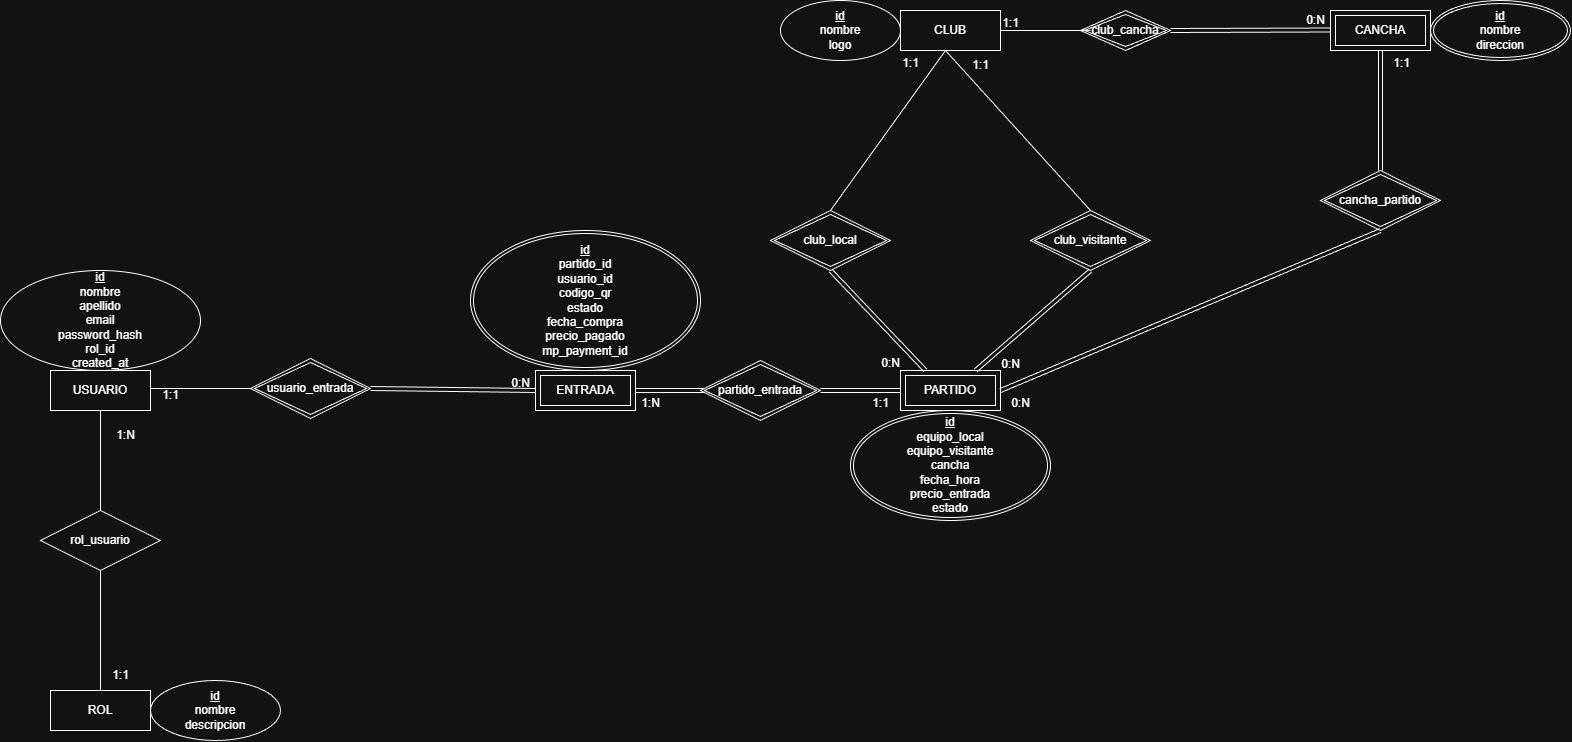

The diagram above was exported from draw.io. Its source (the exported page's mxGraphModel, read from the mxfile embedded in the PNG):
<mxGraphModel dx="3271" dy="1927" grid="1" gridSize="10" guides="1" tooltips="1" connect="1" arrows="1" fold="1" page="1" pageScale="1" pageWidth="850" pageHeight="1100" math="0" shadow="0">
  <root>
    <mxCell id="0" />
    <mxCell id="1" parent="0" />
    <mxCell id="LWCzLxEGeSZG5QKq7rE7-32" parent="1" style="whiteSpace=wrap;html=1;align=center;" value="CLUB" vertex="1">
      <mxGeometry height="40" width="100" x="-470" y="400" as="geometry" />
    </mxCell>
    <mxCell id="LWCzLxEGeSZG5QKq7rE7-34" parent="1" style="ellipse;whiteSpace=wrap;html=1;align=center;" value="&lt;u&gt;id&lt;/u&gt;&lt;div&gt;nombre&lt;/div&gt;&lt;div&gt;logo&lt;/div&gt;" vertex="1">
      <mxGeometry height="60" width="120" x="-590" y="390" as="geometry" />
    </mxCell>
    <mxCell id="LWCzLxEGeSZG5QKq7rE7-41" parent="1" style="shape=ext;margin=3;double=1;whiteSpace=wrap;html=1;align=center;" value="CANCHA" vertex="1">
      <mxGeometry height="40" width="100" x="-40" y="400" as="geometry" />
    </mxCell>
    <mxCell id="LWCzLxEGeSZG5QKq7rE7-42" parent="1" style="ellipse;shape=doubleEllipse;margin=3;whiteSpace=wrap;html=1;align=center;" value="&lt;u&gt;id&lt;/u&gt;&lt;div&gt;nombre&lt;/div&gt;&lt;div&gt;direccion&lt;/div&gt;" vertex="1">
      <mxGeometry height="60" width="140" x="60" y="390" as="geometry" />
    </mxCell>
    <mxCell id="LWCzLxEGeSZG5QKq7rE7-48" parent="1" style="whiteSpace=wrap;html=1;align=center;" value="USUARIO" vertex="1">
      <mxGeometry height="40" width="100" x="-1320" y="760" as="geometry" />
    </mxCell>
    <mxCell id="LWCzLxEGeSZG5QKq7rE7-50" parent="1" style="ellipse;whiteSpace=wrap;html=1;align=center;" value="&lt;u&gt;id&lt;/u&gt;&lt;div&gt;nombre&lt;/div&gt;&lt;div&gt;apellido&lt;/div&gt;&lt;div&gt;email&lt;/div&gt;&lt;div&gt;password_hash&lt;/div&gt;&lt;div&gt;rol_id&lt;/div&gt;&lt;div&gt;created_at&lt;/div&gt;" vertex="1">
      <mxGeometry height="100" width="200" x="-1370" y="660" as="geometry" />
    </mxCell>
    <mxCell id="LWCzLxEGeSZG5QKq7rE7-51" parent="1" style="whiteSpace=wrap;html=1;align=center;" value="ROL" vertex="1">
      <mxGeometry height="40" width="100" x="-1320" y="1080" as="geometry" />
    </mxCell>
    <mxCell id="LWCzLxEGeSZG5QKq7rE7-52" parent="1" style="ellipse;whiteSpace=wrap;html=1;align=center;" value="&lt;u&gt;id&lt;/u&gt;&lt;div&gt;nombre&lt;/div&gt;&lt;div&gt;descripcion&lt;/div&gt;" vertex="1">
      <mxGeometry height="60" width="130" x="-1220" y="1070" as="geometry" />
    </mxCell>
    <mxCell id="LWCzLxEGeSZG5QKq7rE7-122" edge="1" parent="1" source="LWCzLxEGeSZG5QKq7rE7-54" style="edgeStyle=orthogonalEdgeStyle;rounded=0;orthogonalLoop=1;jettySize=auto;html=1;" target="LWCzLxEGeSZG5QKq7rE7-55" value="">
      <mxGeometry relative="1" as="geometry" />
    </mxCell>
    <mxCell id="LWCzLxEGeSZG5QKq7rE7-54" parent="1" style="shape=ext;margin=3;double=1;whiteSpace=wrap;html=1;align=center;" value="ENTRADA" vertex="1">
      <mxGeometry height="40" width="100" x="-835" y="760" as="geometry" />
    </mxCell>
    <mxCell id="LWCzLxEGeSZG5QKq7rE7-55" parent="1" style="ellipse;shape=doubleEllipse;margin=3;whiteSpace=wrap;html=1;align=center;" value="&lt;div&gt;&lt;u&gt;id&lt;/u&gt;&lt;/div&gt;partido_id&lt;div&gt;usuario_id&lt;/div&gt;&lt;div&gt;codigo_qr&lt;/div&gt;&lt;div&gt;estado&lt;/div&gt;&lt;div&gt;fecha_compra&lt;/div&gt;&lt;div&gt;precio_pagado&lt;/div&gt;&lt;div&gt;mp_payment_id&lt;/div&gt;" vertex="1">
      <mxGeometry height="140" width="230" x="-900" y="620" as="geometry" />
    </mxCell>
    <mxCell id="LWCzLxEGeSZG5QKq7rE7-56" parent="1" style="shape=ext;margin=3;double=1;whiteSpace=wrap;html=1;align=center;" value="PARTIDO" vertex="1">
      <mxGeometry height="40" width="100" x="-470" y="760" as="geometry" />
    </mxCell>
    <mxCell id="LWCzLxEGeSZG5QKq7rE7-57" parent="1" style="ellipse;shape=doubleEllipse;margin=3;whiteSpace=wrap;html=1;align=center;" value="&lt;u&gt;id&lt;/u&gt;&lt;div&gt;equipo_local&lt;/div&gt;&lt;div&gt;equipo_visitante&lt;/div&gt;&lt;div&gt;cancha&lt;/div&gt;&lt;div&gt;fecha_hora&lt;/div&gt;&lt;div&gt;precio_entrada&lt;/div&gt;&lt;div&gt;estado&lt;/div&gt;" vertex="1">
      <mxGeometry height="110" width="200" x="-520" y="800" as="geometry" />
    </mxCell>
    <mxCell id="LWCzLxEGeSZG5QKq7rE7-64" edge="1" parent="1" source="LWCzLxEGeSZG5QKq7rE7-48" style="endArrow=none;html=1;rounded=0;entryX=0.5;entryY=0;entryDx=0;entryDy=0;exitX=0.5;exitY=1;exitDx=0;exitDy=0;" target="LWCzLxEGeSZG5QKq7rE7-51" value="">
      <mxGeometry relative="1" as="geometry">
        <mxPoint x="-1250" y="800" as="sourcePoint" />
        <mxPoint x="-1090" y="800" as="targetPoint" />
      </mxGeometry>
    </mxCell>
    <mxCell id="LWCzLxEGeSZG5QKq7rE7-65" parent="1" style="text;html=1;align=center;verticalAlign=middle;resizable=0;points=[];autosize=1;strokeColor=none;fillColor=none;" value="1:N" vertex="1">
      <mxGeometry height="30" width="40" x="-1265" y="810" as="geometry" />
    </mxCell>
    <mxCell id="LWCzLxEGeSZG5QKq7rE7-66" parent="1" style="text;html=1;align=center;verticalAlign=middle;resizable=0;points=[];autosize=1;strokeColor=none;fillColor=none;" value="1:1" vertex="1">
      <mxGeometry height="30" width="40" x="-1270" y="1050" as="geometry" />
    </mxCell>
    <mxCell id="LWCzLxEGeSZG5QKq7rE7-69" parent="1" style="shape=rhombus;perimeter=rhombusPerimeter;whiteSpace=wrap;html=1;align=center;" value="rol_usuario" vertex="1">
      <mxGeometry height="60" width="120" x="-1330" y="900" as="geometry" />
    </mxCell>
    <mxCell id="LWCzLxEGeSZG5QKq7rE7-71" parent="1" style="shape=rhombus;double=1;perimeter=rhombusPerimeter;whiteSpace=wrap;html=1;align=center;" value="club_cancha" vertex="1">
      <mxGeometry height="40" width="90" x="-290" y="400" as="geometry" />
    </mxCell>
    <mxCell id="LWCzLxEGeSZG5QKq7rE7-72" parent="1" style="line;strokeWidth=1;rotatable=0;dashed=0;labelPosition=right;align=left;verticalAlign=middle;spacingTop=0;spacingLeft=6;points=[];portConstraint=eastwest;" value="" vertex="1">
      <mxGeometry height="10" width="90" x="-370" y="415" as="geometry" />
    </mxCell>
    <mxCell id="LWCzLxEGeSZG5QKq7rE7-76" edge="1" parent="1" style="shape=link;html=1;rounded=0;" value="">
      <mxGeometry relative="1" as="geometry">
        <mxPoint x="-200" y="420" as="sourcePoint" />
        <mxPoint x="-40" y="419.5" as="targetPoint" />
      </mxGeometry>
    </mxCell>
    <mxCell id="LWCzLxEGeSZG5QKq7rE7-78" parent="1" style="text;html=1;align=center;verticalAlign=middle;resizable=0;points=[];autosize=1;strokeColor=none;fillColor=none;" value="0:N" vertex="1">
      <mxGeometry height="30" width="40" x="-75" y="395" as="geometry" />
    </mxCell>
    <mxCell id="LWCzLxEGeSZG5QKq7rE7-79" parent="1" style="text;html=1;align=center;verticalAlign=middle;resizable=0;points=[];autosize=1;strokeColor=none;fillColor=none;" value="1:1" vertex="1">
      <mxGeometry height="30" width="40" x="-380" y="398" as="geometry" />
    </mxCell>
    <mxCell id="LWCzLxEGeSZG5QKq7rE7-80" parent="1" style="shape=rhombus;double=1;perimeter=rhombusPerimeter;whiteSpace=wrap;html=1;align=center;" value="club_visitante" vertex="1">
      <mxGeometry height="60" width="120" x="-340" y="600" as="geometry" />
    </mxCell>
    <mxCell id="LWCzLxEGeSZG5QKq7rE7-81" parent="1" style="shape=rhombus;double=1;perimeter=rhombusPerimeter;whiteSpace=wrap;html=1;align=center;" value="club_local" vertex="1">
      <mxGeometry height="60" width="120" x="-600" y="600" as="geometry" />
    </mxCell>
    <mxCell id="LWCzLxEGeSZG5QKq7rE7-83" edge="1" parent="1" style="endArrow=none;html=1;rounded=0;entryX=0.5;entryY=0;entryDx=0;entryDy=0;" target="LWCzLxEGeSZG5QKq7rE7-81" value="">
      <mxGeometry relative="1" as="geometry">
        <mxPoint x="-425" y="440" as="sourcePoint" />
        <mxPoint x="-425" y="520" as="targetPoint" />
      </mxGeometry>
    </mxCell>
    <mxCell id="LWCzLxEGeSZG5QKq7rE7-86" edge="1" parent="1" style="endArrow=none;html=1;rounded=0;entryX=0.5;entryY=0;entryDx=0;entryDy=0;" target="LWCzLxEGeSZG5QKq7rE7-80" value="">
      <mxGeometry relative="1" as="geometry">
        <mxPoint x="-425" y="440" as="sourcePoint" />
        <mxPoint x="-265" y="440" as="targetPoint" />
      </mxGeometry>
    </mxCell>
    <mxCell id="LWCzLxEGeSZG5QKq7rE7-87" edge="1" parent="1" source="LWCzLxEGeSZG5QKq7rE7-81" style="shape=link;html=1;rounded=0;entryX=0.25;entryY=0;entryDx=0;entryDy=0;exitX=0.5;exitY=1;exitDx=0;exitDy=0;" target="LWCzLxEGeSZG5QKq7rE7-56" value="">
      <mxGeometry relative="1" as="geometry">
        <mxPoint x="-530" y="660" as="sourcePoint" />
        <mxPoint x="-370" y="660" as="targetPoint" />
      </mxGeometry>
    </mxCell>
    <mxCell id="LWCzLxEGeSZG5QKq7rE7-88" connectable="0" parent="LWCzLxEGeSZG5QKq7rE7-87" style="resizable=0;html=1;whiteSpace=wrap;align=right;verticalAlign=bottom;" value="0:N" vertex="1">
      <mxGeometry relative="1" x="1" as="geometry">
        <mxPoint x="-25" as="offset" />
      </mxGeometry>
    </mxCell>
    <mxCell id="LWCzLxEGeSZG5QKq7rE7-89" edge="1" parent="1" source="LWCzLxEGeSZG5QKq7rE7-80" style="shape=link;html=1;rounded=0;entryX=0.75;entryY=0;entryDx=0;entryDy=0;exitX=0.5;exitY=1;exitDx=0;exitDy=0;" target="LWCzLxEGeSZG5QKq7rE7-56" value="">
      <mxGeometry relative="1" as="geometry">
        <mxPoint x="-280" y="660" as="sourcePoint" />
        <mxPoint x="-120" y="660" as="targetPoint" />
      </mxGeometry>
    </mxCell>
    <mxCell id="LWCzLxEGeSZG5QKq7rE7-90" connectable="0" parent="LWCzLxEGeSZG5QKq7rE7-89" style="resizable=0;html=1;whiteSpace=wrap;align=right;verticalAlign=bottom;" value="0:N" vertex="1">
      <mxGeometry relative="1" x="1" as="geometry">
        <mxPoint x="45" as="offset" />
      </mxGeometry>
    </mxCell>
    <mxCell id="LWCzLxEGeSZG5QKq7rE7-91" parent="1" style="text;html=1;align=center;verticalAlign=middle;resizable=0;points=[];autosize=1;strokeColor=none;fillColor=none;" value="1:1" vertex="1">
      <mxGeometry height="30" width="40" x="-480" y="438" as="geometry" />
    </mxCell>
    <mxCell id="LWCzLxEGeSZG5QKq7rE7-92" parent="1" style="text;html=1;align=center;verticalAlign=middle;resizable=0;points=[];autosize=1;strokeColor=none;fillColor=none;" value="1:1" vertex="1">
      <mxGeometry height="30" width="40" x="-410" y="440" as="geometry" />
    </mxCell>
    <mxCell id="LWCzLxEGeSZG5QKq7rE7-94" parent="1" style="shape=rhombus;double=1;perimeter=rhombusPerimeter;whiteSpace=wrap;html=1;align=center;" value="cancha_partido" vertex="1">
      <mxGeometry height="60" width="120" x="-50" y="560" as="geometry" />
    </mxCell>
    <mxCell id="LWCzLxEGeSZG5QKq7rE7-95" edge="1" parent="1" source="LWCzLxEGeSZG5QKq7rE7-56" style="shape=link;html=1;rounded=0;exitX=1;exitY=0.5;exitDx=0;exitDy=0;entryX=0.5;entryY=1;entryDx=0;entryDy=0;" target="LWCzLxEGeSZG5QKq7rE7-94" value="">
      <mxGeometry relative="1" as="geometry">
        <mxPoint x="-325" y="779.5" as="sourcePoint" />
        <mxPoint x="-165" y="779.5" as="targetPoint" />
      </mxGeometry>
    </mxCell>
    <mxCell id="LWCzLxEGeSZG5QKq7rE7-97" edge="1" parent="1" source="LWCzLxEGeSZG5QKq7rE7-94" style="shape=link;html=1;rounded=0;exitX=0.5;exitY=0;exitDx=0;exitDy=0;entryX=0.5;entryY=1;entryDx=0;entryDy=0;" target="LWCzLxEGeSZG5QKq7rE7-41" value="">
      <mxGeometry relative="1" as="geometry">
        <mxPoint x="10" y="550" as="sourcePoint" />
        <mxPoint x="170" y="550" as="targetPoint" />
      </mxGeometry>
    </mxCell>
    <mxCell id="LWCzLxEGeSZG5QKq7rE7-98" connectable="0" parent="LWCzLxEGeSZG5QKq7rE7-97" style="resizable=0;html=1;whiteSpace=wrap;align=right;verticalAlign=bottom;" value="1:1" vertex="1">
      <mxGeometry relative="1" x="1" as="geometry">
        <mxPoint x="30" y="20" as="offset" />
      </mxGeometry>
    </mxCell>
    <mxCell id="LWCzLxEGeSZG5QKq7rE7-99" parent="1" style="text;html=1;align=center;verticalAlign=middle;resizable=0;points=[];autosize=1;strokeColor=none;fillColor=none;" value="0:N" vertex="1">
      <mxGeometry height="30" width="40" x="-370" y="778" as="geometry" />
    </mxCell>
    <mxCell id="LWCzLxEGeSZG5QKq7rE7-101" edge="1" parent="1" source="LWCzLxEGeSZG5QKq7rE7-103" style="shape=link;html=1;rounded=0;entryX=1;entryY=0.5;entryDx=0;entryDy=0;exitX=0.067;exitY=0.5;exitDx=0;exitDy=0;exitPerimeter=0;" target="LWCzLxEGeSZG5QKq7rE7-54" value="">
      <mxGeometry relative="1" as="geometry">
        <mxPoint x="-670" y="780" as="sourcePoint" />
        <mxPoint x="-440" y="600" as="targetPoint" />
      </mxGeometry>
    </mxCell>
    <mxCell id="LWCzLxEGeSZG5QKq7rE7-103" parent="1" style="shape=rhombus;double=1;perimeter=rhombusPerimeter;whiteSpace=wrap;html=1;align=center;" value="partido_entrada" vertex="1">
      <mxGeometry height="60" width="120" x="-670" y="750" as="geometry" />
    </mxCell>
    <mxCell id="LWCzLxEGeSZG5QKq7rE7-113" edge="1" parent="1" source="LWCzLxEGeSZG5QKq7rE7-103" style="shape=link;html=1;rounded=0;exitX=1;exitY=0.5;exitDx=0;exitDy=0;entryX=0;entryY=0.5;entryDx=0;entryDy=0;" target="LWCzLxEGeSZG5QKq7rE7-56" value="">
      <mxGeometry relative="1" as="geometry">
        <mxPoint x="-600" y="600" as="sourcePoint" />
        <mxPoint x="-542" y="840.99" as="targetPoint" />
      </mxGeometry>
    </mxCell>
    <mxCell id="LWCzLxEGeSZG5QKq7rE7-116" parent="1" style="text;html=1;align=center;verticalAlign=middle;resizable=0;points=[];autosize=1;strokeColor=none;fillColor=none;" value="1:N" vertex="1">
      <mxGeometry height="30" width="40" x="-740" y="778" as="geometry" />
    </mxCell>
    <mxCell id="LWCzLxEGeSZG5QKq7rE7-117" parent="1" style="text;html=1;align=center;verticalAlign=middle;resizable=0;points=[];autosize=1;strokeColor=none;fillColor=none;" value="1:1" vertex="1">
      <mxGeometry height="30" width="40" x="-510" y="778" as="geometry" />
    </mxCell>
    <mxCell id="LWCzLxEGeSZG5QKq7rE7-118" edge="1" parent="1" style="endArrow=none;html=1;rounded=0;" value="">
      <mxGeometry relative="1" as="geometry">
        <mxPoint x="-1220" y="778" as="sourcePoint" />
        <mxPoint x="-1120" y="778" as="targetPoint" />
      </mxGeometry>
    </mxCell>
    <mxCell id="LWCzLxEGeSZG5QKq7rE7-119" parent="1" style="shape=rhombus;double=1;perimeter=rhombusPerimeter;whiteSpace=wrap;html=1;align=center;" value="usuario_entrada" vertex="1">
      <mxGeometry height="60" width="120" x="-1120" y="748" as="geometry" />
    </mxCell>
    <mxCell id="LWCzLxEGeSZG5QKq7rE7-120" edge="1" parent="1" source="LWCzLxEGeSZG5QKq7rE7-119" style="shape=link;html=1;rounded=0;exitX=1;exitY=0.5;exitDx=0;exitDy=0;entryX=0;entryY=0.5;entryDx=0;entryDy=0;" target="LWCzLxEGeSZG5QKq7rE7-54" value="">
      <mxGeometry relative="1" as="geometry">
        <mxPoint x="-940" y="820" as="sourcePoint" />
        <mxPoint x="-780" y="820" as="targetPoint" />
      </mxGeometry>
    </mxCell>
    <mxCell id="LWCzLxEGeSZG5QKq7rE7-121" connectable="0" parent="LWCzLxEGeSZG5QKq7rE7-120" style="resizable=0;html=1;whiteSpace=wrap;align=right;verticalAlign=bottom;" value="0:N" vertex="1">
      <mxGeometry relative="1" x="1" as="geometry">
        <mxPoint x="-5" as="offset" />
      </mxGeometry>
    </mxCell>
    <mxCell id="LWCzLxEGeSZG5QKq7rE7-123" parent="1" style="text;html=1;align=center;verticalAlign=middle;resizable=0;points=[];autosize=1;strokeColor=none;fillColor=none;" value="1:1" vertex="1">
      <mxGeometry height="30" width="40" x="-1220" y="770" as="geometry" />
    </mxCell>
  </root>
</mxGraphModel>